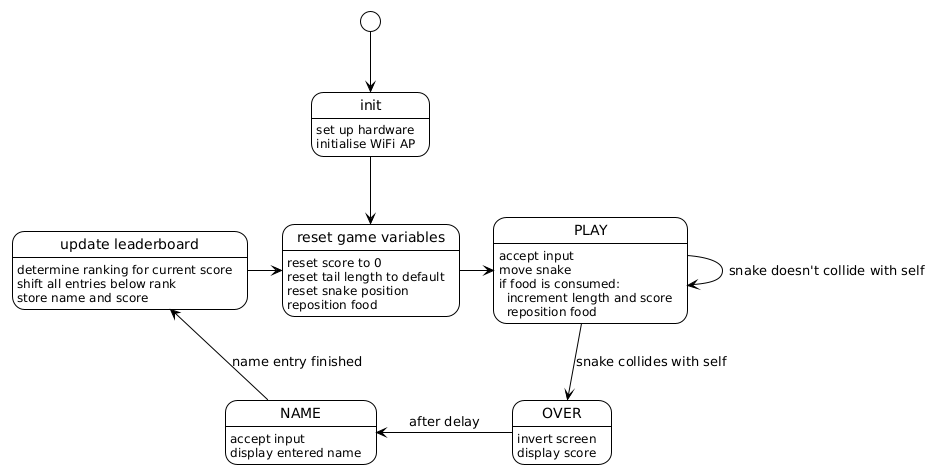

The diagram above was rendered by PlantUML. Its source (embedded in the PNG):
@startuml
!theme plain
'skinparam linetype polyline

state "init" as Setup
state "reset game variables" as Reset
state "update leaderboard" as UpdateLB

Setup: set up hardware
Setup: initialise WiFi AP

Reset: reset score to 0
Reset: reset tail length to default
Reset: reset snake position
Reset: reposition food

UpdateLB: determine ranking for current score
UpdateLB: shift all entries below rank
UpdateLB: store name and score

[*] -down-> Setup
Setup -down-> Reset
PLAY : accept input
PLAY : move snake
PLAY : if food is consumed:\n  increment length and score\n  reposition food

PLAY --> PLAY : snake doesn't collide with self

PLAY -down-> OVER : snake collides with self

OVER: invert screen
OVER: display score

OVER -left-> NAME : after delay

NAME: accept input
NAME: display entered name
NAME -up-> UpdateLB : name entry finished
UpdateLB -> Reset
Reset -> PLAY
@enduml